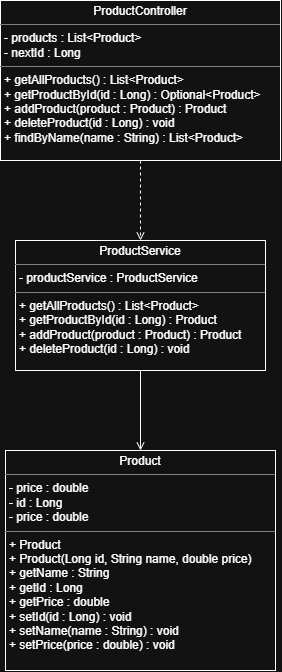

The diagram above was exported from draw.io. Its source (the exported page's mxGraphModel, read from the mxfile embedded in the PNG):
<mxGraphModel dx="1078" dy="825" grid="1" gridSize="10" guides="1" tooltips="1" connect="1" arrows="1" fold="1" page="1" pageScale="1" pageWidth="850" pageHeight="1100" math="0" shadow="0">
  <root>
    <mxCell id="0" />
    <mxCell id="1" parent="0" />
    <mxCell id="fWJ7yvjoQTcJMsSNSNyI-3" parent="1" style="verticalAlign=top;align=left;overflow=fill;html=1;whiteSpace=wrap;autosize=1;resizeHeight=1;fixedWidth=0;resizeWidth=1;" value="&lt;p style=&quot;margin:0px;margin-top:4px;text-align:center;&quot;&gt;Product&lt;/p&gt;&lt;hr size=&quot;1&quot; style=&quot;border-style:solid;&quot;&gt;&lt;p style=&quot;margin:0px;margin-left:4px;&quot;&gt;- price : double&lt;/p&gt;&lt;p style=&quot;margin:0px;margin-left:4px;&quot;&gt;- id : Long&lt;/p&gt;&lt;p style=&quot;margin:0px;margin-left:4px;&quot;&gt;- price : double&lt;/p&gt;&lt;hr size=&quot;1&quot; style=&quot;border-style:solid;&quot;&gt;&lt;p style=&quot;margin:0px;margin-left:4px;&quot;&gt;+ Product&lt;br&gt;+ Product(Long id, String name, double price)&lt;/p&gt;&lt;p style=&quot;margin:0px;margin-left:4px;&quot;&gt;+ getName : String&lt;/p&gt;&lt;p style=&quot;margin:0px;margin-left:4px;&quot;&gt;+ getId : Long&lt;/p&gt;&lt;p style=&quot;margin:0px;margin-left:4px;&quot;&gt;+ getPrice : double&lt;/p&gt;&lt;p style=&quot;margin:0px;margin-left:4px;&quot;&gt;+ setId(id : Long) : void&lt;/p&gt;&lt;p style=&quot;margin:0px;margin-left:4px;&quot;&gt;+ setName(name : String) : void&lt;/p&gt;&lt;p style=&quot;margin:0px;margin-left:4px;&quot;&gt;+ setPrice(price : double) : void&lt;/p&gt;" vertex="1">
      <mxGeometry height="220" width="270" x="60" y="570" as="geometry" />
    </mxCell>
    <mxCell id="fWJ7yvjoQTcJMsSNSNyI-5" parent="1" style="verticalAlign=top;align=left;overflow=fill;html=1;whiteSpace=wrap;strokeColor=default;fontFamily=Helvetica;fontSize=12;fontColor=default;autosize=1;fillColor=default;" value="&lt;p style=&quot;margin:0px;margin-top:4px;text-align:center;&quot;&gt;ProductController&lt;/p&gt;&lt;hr size=&quot;1&quot; style=&quot;border-style:solid;&quot;&gt;&lt;p style=&quot;margin:0px;margin-left:4px;&quot;&gt;- products : List&amp;lt;Product&amp;gt;&lt;/p&gt;&lt;p style=&quot;margin:0px;margin-left:4px;&quot;&gt;- nextId : Long&lt;/p&gt;&lt;hr size=&quot;1&quot; style=&quot;border-style:solid;&quot;&gt;&lt;p style=&quot;margin:0px;margin-left:4px;&quot;&gt;+ getAllProducts() : List&amp;lt;Product&amp;gt;&lt;/p&gt;&lt;p style=&quot;margin:0px;margin-left:4px;&quot;&gt;+ getProductById(id : Long) : Optional&amp;lt;Product&amp;gt;&lt;/p&gt;&lt;p style=&quot;margin:0px;margin-left:4px;&quot;&gt;+ addProduct(product : Product) : Product&lt;/p&gt;&lt;p style=&quot;margin:0px;margin-left:4px;&quot;&gt;+ deleteProduct(id : Long) : void&lt;/p&gt;&lt;p style=&quot;margin:0px;margin-left:4px;&quot;&gt;+ findByName(name : String) : List&amp;lt;Product&amp;gt;&lt;/p&gt;" vertex="1">
      <mxGeometry height="160" width="280" x="55" y="120" as="geometry" />
    </mxCell>
    <mxCell id="fWJ7yvjoQTcJMsSNSNyI-8" edge="1" parent="1" source="fWJ7yvjoQTcJMsSNSNyI-6" style="edgeStyle=orthogonalEdgeStyle;shape=connector;rounded=0;orthogonalLoop=1;jettySize=auto;html=1;exitX=0.5;exitY=1;exitDx=0;exitDy=0;strokeColor=default;align=center;verticalAlign=middle;fontFamily=Helvetica;fontSize=11;fontColor=default;labelBackgroundColor=default;endArrow=open;endFill=0;" target="fWJ7yvjoQTcJMsSNSNyI-3">
      <mxGeometry relative="1" as="geometry" />
    </mxCell>
    <mxCell id="fWJ7yvjoQTcJMsSNSNyI-6" parent="1" style="verticalAlign=top;align=left;overflow=fill;html=1;whiteSpace=wrap;strokeColor=default;fontFamily=Helvetica;fontSize=12;fontColor=default;autosize=1;fillColor=default;" value="&lt;p style=&quot;margin:0px;margin-top:4px;text-align:center;&quot;&gt;ProductService&lt;/p&gt;&lt;hr size=&quot;1&quot; style=&quot;border-style:solid;&quot;&gt;&lt;p style=&quot;margin:0px;margin-left:4px;&quot;&gt;- productService : ProductService&lt;/p&gt;&lt;hr size=&quot;1&quot; style=&quot;border-style:solid;&quot;&gt;&lt;p style=&quot;margin:0px;margin-left:4px;&quot;&gt;+ getAllProducts() : List&amp;lt;Product&amp;gt;&lt;/p&gt;&lt;p style=&quot;margin:0px;margin-left:4px;&quot;&gt;+ getProductById(id : Long) : Product&lt;/p&gt;&lt;p style=&quot;margin:0px;margin-left:4px;&quot;&gt;+ addProduct(product : Product) : Product&lt;/p&gt;&lt;p style=&quot;margin:0px;margin-left:4px;&quot;&gt;+ deleteProduct(id : Long) : void&lt;/p&gt;" vertex="1">
      <mxGeometry height="130" width="250" x="70" y="360" as="geometry" />
    </mxCell>
    <mxCell id="fWJ7yvjoQTcJMsSNSNyI-7" edge="1" parent="1" source="fWJ7yvjoQTcJMsSNSNyI-5" style="endArrow=open;html=1;rounded=0;strokeColor=default;align=center;verticalAlign=middle;fontFamily=Helvetica;fontSize=11;fontColor=default;labelBackgroundColor=default;exitX=0.5;exitY=1;exitDx=0;exitDy=0;entryX=0.5;entryY=0;entryDx=0;entryDy=0;dashed=1;endFill=0;" target="fWJ7yvjoQTcJMsSNSNyI-6" value="">
      <mxGeometry height="50" relative="1" width="50" x="0.7845" as="geometry">
        <Array as="points" />
        <mxPoint x="390" y="510" as="sourcePoint" />
        <mxPoint x="440" y="460" as="targetPoint" />
      </mxGeometry>
    </mxCell>
  </root>
</mxGraphModel>